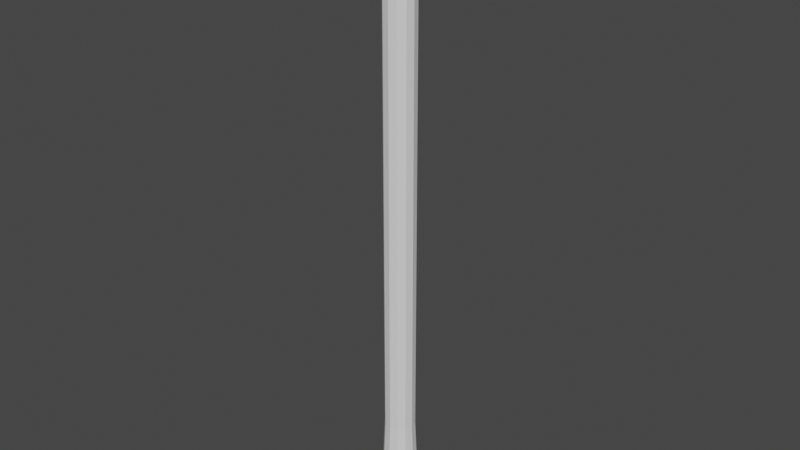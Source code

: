 # Source: elevator.blend  (saved by Blender 3.4.6; exported with 4.5.12 LTS)
import bpy
from mathutils import Matrix  # noqa: F401  (used for matrix-valued properties, if any)

bpy.ops.wm.read_factory_settings(use_empty=True)
scene = bpy.context.scene
scene.name = 'Scene'

# ---- collections
col_collection = bpy.data.collections.new('Collection'); scene.collection.children.link(col_collection)

# ---- world
world_world = bpy.data.worlds.new('World'); scene.world = world_world
world_world.use_nodes = True; world_world.node_tree.nodes.clear()
_N = world_world.node_tree.nodes; _L = world_world.node_tree.links
n0 = _N.new('ShaderNodeOutputWorld'); n0.name = 'World Output'; n0.location = (300, 300)
n1 = _N.new('ShaderNodeBackground'); n1.name = 'Background'; n1.location = (10, 300)
n1.inputs[0].default_value = (0.05088, 0.05088, 0.05088, 1.0)
_L.new(n1.outputs[0], n0.inputs[0])
n0.is_active_output = True
world_world.color = (0.05088, 0.05088, 0.05088)
world_world.use_sun_shadow = False
world_world.sun_shadow_jitter_overblur = 0.0

# ---- meshes
me_cylinder = bpy.data.meshes.new('Cylinder')
me_cylinder.from_pydata([(-4.911, 0.004862, 0.003292), (-2.818, 0.0009033, 20.12), (-2.818, 0.0009033, 16.39), (-3.154, 0.001011, 8.235), (-3.312, -0.0002989, 7.066), (-3.444, 0.0005423, 6.147), (-3.688, 0.003068, 4.992), (-3.956, 0.007574, 4.034), (-4.203, 0.01443, 3.085), (-4.381, 0.02346, 2.36), (-4.644, 0.02908, 1.497), (-4.859, 0.02173, 0.8722), (-4.255, -2.451, 0.003292), (-2.441, -1.408, 20.12), (-2.441, -1.408, 16.39), (-2.732, -1.576, 8.235), (-2.868, -1.656, 7.066), (-2.983, -1.722, 6.147), (-3.196, -1.841, 4.992), (-3.43, -1.971, 4.034), (-3.647, -2.089, 3.085), (-3.806, -2.17, 2.36), (-4.036, -2.297, 1.497), (-4.219, -2.411, 0.8722), (-2.46, -4.25, 0.003292), (-1.41, -2.44, 20.12), (-1.41, -2.44, 16.39), (-1.578, -2.731, 8.235), (-1.655, -2.868, 7.066), (-1.723, -2.982, 6.147), (-1.847, -3.193, 4.992), (-1.984, -3.422, 4.034), (-2.114, -3.632, 3.085), (-2.211, -3.782, 2.36), (-2.347, -4.007, 1.497), (-2.448, -4.197, 0.8722), (-0.004863, -4.911, 0.003292), (-0.0009035, -2.818, 20.12), (-0.0009035, -2.818, 16.39), (-0.001011, -3.154, 8.235), (0.0002985, -3.312, 7.066), (-0.0005427, -3.444, 6.147), (-0.003068, -3.688, 4.992), (-0.007574, -3.956, 4.034), (-0.01443, -4.203, 3.085), (-0.02346, -4.381, 2.36), (-0.02908, -4.644, 1.497), (-0.02173, -4.859, 0.8722), (2.451, -4.255, 0.003292), (1.408, -2.441, 20.12), (1.408, -2.441, 16.39), (1.576, -2.732, 8.235), (1.656, -2.868, 7.066), (1.722, -2.983, 6.147), (1.841, -3.196, 4.992), (1.971, -3.43, 4.034), (2.089, -3.647, 3.085), (2.17, -3.806, 2.36), (2.297, -4.036, 1.497), (2.411, -4.219, 0.8722), (4.25, -2.46, 0.003292), (2.44, -1.41, 20.12), (2.44, -1.41, 16.39), (2.731, -1.578, 8.235), (2.868, -1.655, 7.066), (2.982, -1.723, 6.147), (3.193, -1.847, 4.992), (3.422, -1.984, 4.034), (3.632, -2.114, 3.085), (3.782, -2.211, 2.36), (4.007, -2.347, 1.497), (4.197, -2.448, 0.8722), (4.911, -0.004863, 0.003292), (2.818, -0.0009038, 20.12), (2.818, -0.0009038, 16.39), (3.154, -0.001011, 8.235), (3.312, 0.0002984, 7.066), (3.444, -0.0005432, 6.147), (3.688, -0.003068, 4.992), (3.956, -0.007575, 4.034), (4.203, -0.01443, 3.085), (4.381, -0.02346, 2.36), (4.644, -0.02908, 1.497), (4.859, -0.02173, 0.8722), (3.903e-07, 1.668e-07, 20.05), (4.255, 2.451, 0.003292), (2.441, 1.408, 20.12), (2.441, 1.408, 16.39), (2.732, 1.576, 8.235), (2.868, 1.656, 7.066), (2.983, 1.722, 6.147), (3.196, 1.841, 4.992), (3.43, 1.971, 4.034), (3.647, 2.089, 3.085), (3.806, 2.17, 2.36), (4.036, 2.297, 1.497), (4.219, 2.411, 0.8722), (2.46, 4.25, 0.003292), (1.41, 2.44, 20.12), (1.41, 2.44, 16.39), (1.578, 2.731, 8.235), (1.655, 2.868, 7.066), (1.723, 2.982, 6.147), (1.847, 3.193, 4.992), (1.984, 3.422, 4.034), (2.114, 3.632, 3.085), (2.211, 3.782, 2.36), (2.347, 4.007, 1.497), (2.448, 4.197, 0.8722), (0.004863, 4.911, 0.003292), (0.0009041, 2.818, 20.12), (0.0009041, 2.818, 16.39), (0.001011, 3.154, 8.235), (-0.0002983, 3.312, 7.066), (0.0005434, 3.444, 6.147), (0.003068, 3.688, 4.992), (0.007575, 3.956, 4.034), (0.01443, 4.203, 3.085), (0.02346, 4.381, 2.36), (0.02908, 4.644, 1.497), (0.02173, 4.859, 0.8722), (-2.451, 4.255, 0.003292), (-1.408, 2.441, 20.12), (-1.408, 2.441, 16.39), (-1.576, 2.732, 8.235), (-1.656, 2.868, 7.066), (-1.722, 2.983, 6.147), (-1.841, 3.196, 4.992), (-1.971, 3.43, 4.034), (-2.089, 3.647, 3.085), (-2.17, 3.806, 2.36), (-2.297, 4.036, 1.497), (-2.411, 4.219, 0.8722), (-4.25, 2.46, 0.003292), (-2.44, 1.41, 20.12), (-2.44, 1.41, 16.39), (-2.731, 1.578, 8.235), (-2.868, 1.655, 7.066), (-2.982, 1.723, 6.147), (-3.193, 1.847, 4.992), (-3.422, 1.984, 4.034), (-3.632, 2.114, 3.085), (-3.782, 2.211, 2.36), (-4.007, 2.347, 1.497), (-4.197, 2.448, 0.8722), (1.895e-08, 4.409e-07, 0.003292)], [], [(8, 9, 21, 20), (9, 10, 22, 21), (10, 11, 23, 22), (11, 0, 12, 23), (1, 84, 13), (13, 14, 26, 25), (2, 3, 15, 14), (3, 4, 16, 15), (4, 5, 17, 16), (5, 6, 18, 17), (6, 7, 19, 18), (7, 8, 20, 19), (19, 20, 32, 31), (20, 21, 33, 32), (21, 22, 34, 33), (22, 23, 35, 34), (23, 12, 24, 35), (13, 84, 25), (25, 26, 38, 37), (14, 15, 27, 26), (15, 16, 28, 27), (16, 17, 29, 28), (17, 18, 30, 29), (18, 19, 31, 30), (27, 28, 40, 39), (28, 29, 41, 40), (29, 30, 42, 41), (30, 31, 43, 42), (31, 32, 44, 43), (32, 33, 45, 44), (33, 34, 46, 45), (34, 35, 47, 46), (35, 24, 36, 47), (25, 84, 37), (37, 38, 50, 49), (26, 27, 39, 38), (49, 50, 62, 61), (38, 39, 51, 50), (39, 40, 52, 51), (40, 41, 53, 52), (41, 42, 54, 53), (42, 43, 55, 54), (43, 44, 56, 55), (44, 45, 57, 56), (45, 46, 58, 57), (46, 47, 59, 58), (47, 36, 48, 59), (37, 84, 49), (58, 59, 71, 70), (59, 48, 60, 71), (49, 84, 61), (61, 62, 74, 73), (50, 51, 63, 62), (51, 52, 64, 63), (52, 53, 65, 64), (53, 54, 66, 65), (54, 55, 67, 66), (55, 56, 68, 67), (56, 57, 69, 68), (57, 58, 70, 69), (67, 68, 80, 79), (68, 69, 81, 80), (69, 70, 82, 81), (70, 71, 83, 82), (71, 60, 72, 83), (61, 84, 73), (73, 74, 87, 86), (62, 63, 75, 74), (63, 64, 76, 75), (64, 65, 77, 76), (65, 66, 78, 77), (66, 67, 79, 78), (75, 76, 89, 88), (76, 77, 90, 89), (77, 78, 91, 90), (78, 79, 92, 91), (79, 80, 93, 92), (80, 81, 94, 93), (81, 82, 95, 94), (82, 83, 96, 95), (83, 72, 85, 96), (73, 84, 86), (86, 87, 99, 98), (74, 75, 88, 87), (98, 99, 111, 110), (87, 88, 100, 99), (88, 89, 101, 100), (89, 90, 102, 101), (90, 91, 103, 102), (91, 92, 104, 103), (92, 93, 105, 104), (93, 94, 106, 105), (94, 95, 107, 106), (95, 96, 108, 107), (96, 85, 97, 108), (86, 84, 98), (107, 108, 120, 119), (108, 97, 109, 120), (98, 84, 110), (110, 111, 123, 122), (99, 100, 112, 111), (100, 101, 113, 112), (101, 102, 114, 113), (102, 103, 115, 114), (103, 104, 116, 115), (104, 105, 117, 116), (105, 106, 118, 117), (106, 107, 119, 118), (115, 116, 128, 127), (116, 117, 129, 128), (117, 118, 130, 129), (118, 119, 131, 130), (119, 120, 132, 131), (120, 109, 121, 132), (110, 84, 122), (122, 123, 135, 134), (111, 112, 124, 123), (112, 113, 125, 124), (113, 114, 126, 125), (114, 115, 127, 126), (124, 125, 137, 136), (125, 126, 138, 137), (126, 127, 139, 138), (127, 128, 140, 139), (128, 129, 141, 140), (129, 130, 142, 141), (130, 131, 143, 142), (131, 132, 144, 143), (132, 121, 133, 144), (122, 84, 134), (134, 135, 2, 1), (123, 124, 136, 135), (135, 136, 3, 2), (136, 137, 4, 3), (137, 138, 5, 4), (138, 139, 6, 5), (139, 140, 7, 6), (140, 141, 8, 7), (141, 142, 9, 8), (142, 143, 10, 9), (143, 144, 11, 10), (144, 133, 0, 11), (134, 84, 1), (1, 2, 14, 13), (109, 145, 121), (133, 121, 145), (0, 133, 145), (12, 0, 145), (24, 12, 145), (36, 24, 145), (48, 36, 145), (60, 48, 145), (72, 60, 145), (85, 72, 145), (97, 85, 145), (109, 97, 145)])
_uv = me_cylinder.uv_layers.new(name='UVMap')
_uv.uv.foreach_set('vector', [0.0, 0.0, 0.0, 0.0, 0.0, 0.0, 0.0, 0.0, 0.0, 0.0, 0.0, 0.0, 0.0, 0.0, 0.0, 0.0, 0.0, 0.0, 0.0, 0.0, 0.0, 0.0, 0.0, 0.0, 0.0, 0.0, 0.0, 0.0, 0.0, 0.0, 0.0, 0.0, 0.0, 0.0, 0.0, 0.0, 0.0, 0.0, 0.0, 0.0, 0.0, 0.0, 0.0, 0.0, 0.0, 0.0, 0.0, 0.0, 0.0, 0.0, 0.0, 0.0, 0.0, 0.0, 0.0, 0.0, 0.0, 0.0, 0.0, 0.0, 0.0, 0.0, 0.0, 0.0, 0.0, 0.0, 0.0, 0.0, 0.0, 0.0, 0.0, 0.0, 0.0, 0.0, 0.0, 0.0, 0.0, 0.0, 0.0, 0.0, 0.0, 0.0, 0.0, 0.0, 0.0, 0.0, 0.0, 0.0, 0.0, 0.0, 0.0, 0.0, 0.0, 0.0, 0.0, 0.0, 0.0, 0.0, 0.0, 0.0, 0.0, 0.0, 0.0, 0.0, 0.0, 0.0, 0.0, 0.0, 0.0, 0.0, 0.0, 0.0, 0.0, 0.0, 0.0, 0.0, 0.0, 0.0, 0.0, 0.0, 0.0, 0.0, 0.0, 0.0, 0.0, 0.0, 0.0, 0.0, 0.0, 0.0, 0.0, 0.0, 0.0, 0.0, 0.0, 0.0, 0.0, 0.0, 0.0, 0.0, 0.0, 0.0, 0.0, 0.0, 0.0, 0.0, 0.0, 0.0, 0.0, 0.0, 0.0, 0.0, 0.0, 0.0, 0.0, 0.0, 0.0, 0.0, 0.0, 0.0, 0.0, 0.0, 0.0, 0.0, 0.0, 0.0, 0.0, 0.0, 0.0, 0.0, 0.0, 0.0, 0.0, 0.0, 0.0, 0.0, 0.0, 0.0, 0.0, 0.0, 0.0, 0.0, 0.0, 0.0, 0.0, 0.0, 0.0, 0.0, 0.0, 0.0, 0.0, 0.0, 0.0, 0.0, 0.0, 0.0, 0.0, 0.0, 0.0, 0.0, 0.0, 0.0, 0.0, 0.0, 0.0, 0.0, 0.0, 0.0, 0.0, 0.0, 0.0, 0.0, 0.0, 0.0, 0.0, 0.0, 0.0, 0.0, 0.0, 0.0, 0.0, 0.0, 0.0, 0.0, 0.0, 0.0, 0.0, 0.0, 0.0, 0.0, 0.0, 0.0, 0.0, 0.0, 0.0, 0.0, 0.0, 0.0, 0.0, 0.0, 0.0, 0.0, 0.0, 0.0, 0.0, 0.0, 0.0, 0.0, 0.0, 0.0, 0.0, 0.0, 0.0, 0.0, 0.0, 0.0, 0.0, 0.0, 0.0, 0.0, 0.0, 0.0, 0.0, 0.0, 0.0, 0.0, 0.0, 0.0, 0.0, 0.0, 0.0, 0.0, 0.0, 0.0, 0.0, 0.0, 0.0, 0.0, 0.0, 0.0, 0.0, 0.0, 0.0, 0.0, 0.0, 0.0, 0.0, 0.0, 0.0, 0.0, 0.0, 0.0, 0.0, 0.0, 0.0, 0.0, 0.0, 0.0, 0.0, 0.0, 0.0, 0.0, 0.0, 0.0, 0.0, 0.0, 0.0, 0.0, 0.0, 0.0, 0.0, 0.0, 0.0, 0.0, 0.0, 0.0, 0.0, 0.0, 0.0, 0.0, 0.0, 0.0, 0.0, 0.0, 0.0, 0.0, 0.0, 0.0, 0.0, 0.0, 0.0, 0.0, 0.0, 0.0, 0.0, 0.0, 0.0, 0.0, 0.0, 0.0, 0.0, 0.0, 0.0, 0.0, 0.0, 0.0, 0.0, 0.0, 0.0, 0.0, 0.0, 0.0, 0.0, 0.0, 0.0, 0.0, 0.0, 0.0, 0.0, 0.0, 0.0, 0.0, 0.0, 0.0, 0.0, 0.0, 0.0, 0.0, 0.0, 0.0, 0.0, 0.0, 0.0, 0.0, 0.0, 0.0, 0.0, 0.0, 0.0, 0.0, 0.0, 0.0, 0.0, 0.0, 0.0, 0.0, 0.0, 0.0, 0.0, 0.0, 0.0, 0.0, 0.0, 0.0, 0.0, 0.0, 0.0, 0.0, 0.0, 0.0, 0.0, 0.0, 0.0, 0.0, 0.0, 0.0, 0.0, 0.0, 0.0, 0.0, 0.0, 0.0, 0.0, 0.0, 0.0, 0.0, 0.0, 0.0, 0.0, 0.0, 0.0, 0.0, 0.0, 0.0, 0.0, 0.0, 0.0, 0.0, 0.0, 0.0, 0.0, 0.0, 0.0, 0.0, 0.0, 0.0, 0.0, 0.0, 0.0, 0.0, 0.0, 0.0, 0.0, 0.0, 0.0, 0.0, 0.0, 0.0, 0.0, 0.0, 0.0, 0.0, 0.0, 0.0, 0.0, 0.0, 0.0, 0.0, 0.0, 0.0, 0.0, 0.0, 0.0, 0.0, 0.0, 0.0, 0.0, 0.0, 0.0, 0.0, 0.0, 0.0, 0.0, 0.0, 0.0, 0.0, 0.0, 0.0, 0.0, 0.0, 0.0, 0.0, 0.0, 0.0, 0.0, 0.0, 0.0, 0.0, 0.0, 0.0, 0.0, 0.0, 0.0, 0.0, 0.0, 0.0, 0.0, 0.0, 0.0, 0.0, 0.0, 0.0, 0.0, 0.0, 0.0, 0.0, 0.0, 0.0, 0.0, 0.0, 0.0, 0.0, 0.0, 0.0, 0.0, 0.0, 0.0, 0.0, 0.0, 0.0, 0.0, 0.0, 0.0, 0.0, 0.0, 0.0, 0.0, 0.0, 0.0, 0.0, 0.0, 0.0, 0.0, 0.0, 0.0, 0.0, 0.0, 0.0, 0.0, 0.0, 0.0, 0.0, 0.0, 0.0, 0.0, 0.0, 0.0, 0.0, 0.0, 0.0, 0.0, 0.0, 0.0, 0.0, 0.0, 0.0, 0.0, 0.0, 0.0, 0.0, 0.0, 0.0, 0.0, 0.0, 0.0, 0.0, 0.0, 0.0, 0.0, 0.0, 0.0, 0.0, 0.0, 0.0, 0.0, 0.0, 0.0, 0.0, 0.0, 0.0, 0.0, 0.0, 0.0, 0.0, 0.0, 0.0, 0.0, 0.0, 0.0, 0.0, 0.0, 0.0, 0.0, 0.0, 0.0, 0.0, 0.0, 0.0, 0.0, 0.0, 0.0, 0.0, 0.0, 0.0, 0.0, 0.0, 0.0, 0.0, 0.0, 0.0, 0.0, 0.0, 0.0, 0.0, 0.0, 0.0, 0.0, 0.0, 0.0, 0.0, 0.0, 0.0, 0.0, 0.0, 0.0, 0.0, 0.0, 0.0, 0.0, 0.0, 0.0, 0.0, 0.0, 0.0, 0.0, 0.0, 0.0, 0.0, 0.0, 0.0, 0.0, 0.0, 0.0, 0.0, 0.0, 0.0, 0.0, 0.0, 0.0, 0.0, 0.0, 0.0, 0.0, 0.0, 0.0, 0.0, 0.0, 0.0, 0.0, 0.0, 0.0, 0.0, 0.0, 0.0, 0.0, 0.0, 0.0, 0.0, 0.0, 0.0, 0.0, 0.0, 0.0, 0.0, 0.0, 0.0, 0.0, 0.0, 0.0, 0.0, 0.0, 0.0, 0.0, 0.0, 0.0, 0.0, 0.0, 0.0, 0.0, 0.0, 0.0, 0.0, 0.0, 0.0, 0.0, 0.0, 0.0, 0.0, 0.0, 0.0, 0.0, 0.0, 0.0, 0.0, 0.0, 0.0, 0.0, 0.0, 0.0, 0.0, 0.0, 0.0, 0.0, 0.0, 0.0, 0.0, 0.0, 0.0, 0.0, 0.0, 0.0, 0.0, 0.0, 0.0, 0.0, 0.0, 0.0, 0.0, 0.0, 0.0, 0.0, 0.0, 0.0, 0.0, 0.0, 0.0, 0.0, 0.0, 0.0, 0.0, 0.0, 0.0, 0.0, 0.0, 0.0, 0.0, 0.0, 0.0, 0.0, 0.0, 0.0, 0.0, 0.0, 0.0, 0.0, 0.0, 0.0, 0.0, 0.0, 0.0, 0.0, 0.0, 0.0, 0.0, 0.0, 0.0, 0.0, 0.0, 0.0, 0.0, 0.0, 0.0, 0.0, 0.0, 0.0, 0.0, 0.0, 0.0, 0.0, 0.0, 0.0, 0.0, 0.0, 0.0, 0.0, 0.0, 0.0, 0.0, 0.0, 0.0, 0.0, 0.0, 0.0, 0.0, 0.0, 0.0, 0.0, 0.0, 0.0, 0.0, 0.0, 0.0, 0.0, 0.0, 0.0, 0.0, 0.0, 0.0, 0.0, 0.0, 0.0, 0.0, 0.0, 0.0, 0.0, 0.0, 0.0, 0.0, 0.0, 0.0, 0.0, 0.0, 0.0, 0.0, 0.0, 0.0, 0.0, 0.0, 0.0, 0.0, 0.0, 0.0, 0.0, 0.0, 0.0, 0.0, 0.0, 0.0, 0.0, 0.0, 0.0, 0.0, 0.0, 0.0, 0.0, 0.0, 0.0, 0.0, 0.0, 0.0, 0.0, 0.0, 0.0, 0.0, 0.0, 0.0, 0.0, 0.0, 0.0, 0.0, 0.0, 0.0, 0.0, 0.0, 0.0, 0.0, 0.0, 0.0, 0.0, 0.0, 0.0, 0.0, 0.0, 0.0, 0.0, 0.0, 0.0, 0.0, 0.0, 0.0, 0.0, 0.0, 0.0, 0.0, 0.0, 0.0, 0.0, 0.0, 0.0, 0.0, 0.0, 0.0, 0.0, 0.0, 0.0, 0.0, 0.0, 0.0, 0.0, 0.0, 0.0, 0.0, 0.0, 0.0, 0.0, 0.0, 0.0, 0.0, 0.0, 0.0, 0.0, 0.0, 0.0, 0.0, 0.0, 0.0, 0.0, 0.0, 0.0, 0.0, 0.0, 0.0, 0.0, 0.0, 0.0, 0.0, 0.0, 0.0, 0.0, 0.0, 0.0, 0.0, 0.0, 0.0, 0.0, 0.0, 0.0, 0.0, 0.0, 0.0, 0.0, 0.0, 0.0, 0.0, 0.0, 0.0, 0.0, 0.0, 0.0, 0.0, 0.0, 0.0, 0.0, 0.0, 0.0, 0.0, 0.0, 0.0, 0.0, 0.0, 0.0, 0.0, 0.0, 0.0, 0.0, 0.0, 0.0, 0.0, 0.0, 0.0, 0.0, 0.0, 0.0, 0.0, 0.0, 0.0, 0.0, 0.0, 0.0, 0.0, 0.0, 0.0, 0.0, 0.0, 0.0, 0.0, 0.0, 0.0, 0.0, 0.0, 0.0, 0.0, 0.0, 0.0, 0.0, 0.0, 0.0, 0.0, 0.0, 0.0, 0.0, 0.0, 0.0, 0.0, 0.0, 0.0, 0.0, 0.0, 0.0, 0.0, 0.0, 0.0, 0.0, 0.0, 0.0, 0.0, 0.0, 0.0, 0.0, 0.0, 0.0, 0.0, 0.0, 0.0, 0.0, 0.0, 0.0, 0.0, 0.0, 0.0, 0.0, 0.0, 0.0, 0.0, 0.0, 0.0, 0.0, 0.0, 0.0, 0.0, 0.0, 0.0, 0.0, 0.0, 0.0, 0.0, 0.0, 0.0, 0.0, 0.0, 0.0, 0.0, 0.0, 0.0, 0.0, 0.0, 0.0, 0.0, 0.0, 0.0, 0.0, 0.0, 0.0, 0.0, 0.0, 0.0, 0.0, 0.0, 0.0, 0.0, 0.0, 0.0, 0.0, 0.0, 0.0, 0.0, 0.0, 0.0, 0.0, 0.0, 0.0, 0.0, 0.0, 0.0, 0.0, 0.0, 0.0, 0.0, 0.0, 0.0, 0.0, 0.0, 0.0, 0.0, 0.0, 0.0, 0.0, 0.0, 0.0, 0.0, 0.0, 0.0, 0.0, 0.0, 0.0, 0.0, 0.0, 0.0, 0.0, 0.0, 0.0, 0.0, 0.0, 0.0, 0.0, 0.0, 0.0, 0.0, 0.0, 0.0, 0.0, 0.0, 0.0, 0.0, 0.0, 0.0, 0.0, 0.0, 0.0, 0.0, 0.0, 0.0, 0.0, 0.0, 0.0, 0.0, 0.0, 0.0, 0.0, 0.0, 0.0, 0.0, 0.0, 0.0, 0.0, 0.0, 0.0, 0.0, 0.0, 0.0, 0.0, 0.0, 0.0, 0.0, 0.0, 0.0, 0.0, 0.0, 0.0, 0.0, 0.0, 0.0, 0.0, 0.0, 0.0, 0.0, 0.0, 0.0, 0.0, 0.0, 0.0, 0.0, 0.0, 0.0, 0.0, 0.0, 0.0, 0.0, 0.0, 0.0, 0.0, 0.0, 0.0, 0.0, 0.0, 0.0, 0.0, 0.0, 0.0, 0.0, 0.0, 0.0, 0.0, 0.0, 0.0, 0.0, 0.0, 0.0, 0.0, 0.0])
me_cylinder.update()
me_cylinder_001 = bpy.data.meshes.new('Cylinder.001')
me_cylinder_001.from_pydata([(-3.048, 0.0009769, 100.6), (-3.048, 0.0009769, 94.3), (-3.048, 0.0009769, 88.02), (-3.048, 0.0009769, 81.73), (-3.048, 0.0009769, 75.44), (-3.048, 0.0009769, 69.16), (-3.048, 0.0009769, 62.87), (-3.048, 0.0009769, 56.58), (-3.048, 0.0009769, 50.3), (-3.048, 0.0009769, 44.01), (-3.048, 0.0009769, 37.72), (-3.048, 0.0009769, 31.43), (-3.048, 0.0009769, 25.15), (-3.048, 0.0009769, 18.86), (-3.048, 0.0009769, 12.57), (-3.048, 0.0009769, 6.286), (-3.048, 0.0009769, -0.0007153), (-2.64, -1.523, 100.6), (-2.64, -1.523, 94.3), (-2.64, -1.523, 88.02), (-2.64, -1.523, 81.73), (-2.64, -1.523, 75.44), (-2.64, -1.523, 69.16), (-2.64, -1.523, 62.87), (-2.64, -1.523, 56.58), (-2.64, -1.523, 50.3), (-2.64, -1.523, 44.01), (-2.64, -1.523, 37.72), (-2.64, -1.523, 31.43), (-2.64, -1.523, 25.15), (-2.64, -1.523, 18.86), (-2.64, -1.523, 12.57), (-2.64, -1.523, 6.286), (-2.64, -1.523, -0.0007153), (-1.525, -2.639, 100.6), (-1.525, -2.639, 94.3), (-1.525, -2.639, 88.02), (-1.525, -2.639, 81.73), (-1.525, -2.639, 75.44), (-1.525, -2.639, 69.16), (-1.525, -2.639, 62.87), (-1.525, -2.639, 56.58), (-1.525, -2.639, 50.3), (-1.525, -2.639, 44.01), (-1.525, -2.639, 37.72), (-1.525, -2.639, 31.43), (-1.525, -2.639, 25.15), (-1.525, -2.639, 18.86), (-1.525, -2.639, 12.57), (-1.525, -2.639, 6.286), (-1.525, -2.639, -0.0007153), (-0.0009768, -3.048, 100.6), (-0.0009768, -3.048, 94.3), (-0.0009768, -3.048, 88.02), (-0.0009768, -3.048, 81.73), (-0.0009768, -3.048, 75.44), (-0.0009768, -3.048, 69.16), (-0.0009768, -3.048, 62.87), (-0.0009768, -3.048, 56.58), (-0.0009768, -3.048, 50.3), (-0.0009768, -3.048, 44.01), (-0.0009768, -3.048, 37.72), (-0.0009768, -3.048, 31.43), (-0.0009768, -3.048, 25.15), (-0.0009768, -3.048, 18.86), (-0.0009768, -3.048, 12.57), (-0.0009768, -3.048, 6.286), (-0.0009768, -3.048, -0.0007153), (1.523, -2.64, 100.6), (1.523, -2.64, 94.3), (1.523, -2.64, 88.02), (1.523, -2.64, 81.73), (1.523, -2.64, 75.44), (1.523, -2.64, 69.16), (1.523, -2.64, 62.87), (1.523, -2.64, 56.58), (1.523, -2.64, 50.3), (1.523, -2.64, 44.01), (1.523, -2.64, 37.72), (1.523, -2.64, 31.43), (1.523, -2.64, 25.15), (1.523, -2.64, 18.86), (1.523, -2.64, 12.57), (1.523, -2.64, 6.286), (1.523, -2.64, -0.0007153), (2.639, -1.525, 100.6), (2.639, -1.525, 94.3), (2.639, -1.525, 88.02), (2.639, -1.525, 81.73), (2.639, -1.525, 75.44), (2.639, -1.525, 69.16), (2.639, -1.525, 62.87), (2.639, -1.525, 56.58), (2.639, -1.525, 50.3), (2.639, -1.525, 44.01), (2.639, -1.525, 37.72), (2.639, -1.525, 31.43), (2.639, -1.525, 25.15), (2.639, -1.525, 18.86), (2.639, -1.525, 12.57), (2.639, -1.525, 6.286), (2.639, -1.525, -0.0007153), (3.048, -0.0009774, 100.6), (3.048, -0.0009774, 94.3), (3.048, -0.0009774, 88.02), (3.048, -0.0009774, 81.73), (3.048, -0.0009774, 75.44), (3.048, -0.0009774, 69.16), (3.048, -0.0009774, 62.87), (3.048, -0.0009774, 56.58), (3.048, -0.0009774, 50.3), (3.048, -0.0009774, 44.01), (3.048, -0.0009774, 37.72), (3.048, -0.0009774, 31.43), (3.048, -0.0009774, 25.15), (3.048, -0.0009774, 18.86), (3.048, -0.0009774, 12.57), (3.048, -0.0009774, 6.286), (3.048, -0.0009774, -0.0007153), (8.26e-07, 1.804e-07, 100.5), (2.64, 1.523, 100.6), (2.64, 1.523, 94.3), (2.64, 1.523, 88.02), (2.64, 1.523, 81.73), (2.64, 1.523, 75.44), (2.64, 1.523, 69.16), (2.64, 1.523, 62.87), (2.64, 1.523, 56.58), (2.64, 1.523, 50.3), (2.64, 1.523, 44.01), (2.64, 1.523, 37.72), (2.64, 1.523, 31.43), (2.64, 1.523, 25.15), (2.64, 1.523, 18.86), (2.64, 1.523, 12.57), (2.64, 1.523, 6.286), (2.64, 1.523, -0.0007153), (1.525, 2.639, 100.6), (1.525, 2.639, 94.3), (1.525, 2.639, 88.02), (1.525, 2.639, 81.73), (1.525, 2.639, 75.44), (1.525, 2.639, 69.16), (1.525, 2.639, 62.87), (1.525, 2.639, 56.58), (1.525, 2.639, 50.3), (1.525, 2.639, 44.01), (1.525, 2.639, 37.72), (1.525, 2.639, 31.43), (1.525, 2.639, 25.15), (1.525, 2.639, 18.86), (1.525, 2.639, 12.57), (1.525, 2.639, 6.286), (1.525, 2.639, -0.0007153), (0.0009782, 3.048, 100.6), (0.0009782, 3.048, 94.3), (0.0009782, 3.048, 88.02), (0.0009782, 3.048, 81.73), (0.0009782, 3.048, 75.44), (0.0009782, 3.048, 69.16), (0.0009782, 3.048, 62.87), (0.0009782, 3.048, 56.58), (0.0009782, 3.048, 50.3), (0.0009782, 3.048, 44.01), (0.0009782, 3.048, 37.72), (0.0009782, 3.048, 31.43), (0.0009782, 3.048, 25.15), (0.0009782, 3.048, 18.86), (0.0009782, 3.048, 12.57), (0.0009782, 3.048, 6.286), (0.0009782, 3.048, -0.0007153), (-1.523, 2.64, 100.6), (-1.523, 2.64, 94.3), (-1.523, 2.64, 88.02), (-1.523, 2.64, 81.73), (-1.523, 2.64, 75.44), (-1.523, 2.64, 69.16), (-1.523, 2.64, 62.87), (-1.523, 2.64, 56.58), (-1.523, 2.64, 50.3), (-1.523, 2.64, 44.01), (-1.523, 2.64, 37.72), (-1.523, 2.64, 31.43), (-1.523, 2.64, 25.15), (-1.523, 2.64, 18.86), (-1.523, 2.64, 12.57), (-1.523, 2.64, 6.286), (-1.523, 2.64, -0.0007153), (-2.639, 1.525, 100.6), (-2.639, 1.525, 94.3), (-2.639, 1.525, 88.02), (-2.639, 1.525, 81.73), (-2.639, 1.525, 75.44), (-2.639, 1.525, 69.16), (-2.639, 1.525, 62.87), (-2.639, 1.525, 56.58), (-2.639, 1.525, 50.3), (-2.639, 1.525, 44.01), (-2.639, 1.525, 37.72), (-2.639, 1.525, 31.43), (-2.639, 1.525, 25.15), (-2.639, 1.525, 18.86), (-2.639, 1.525, 12.57), (-2.639, 1.525, 6.286), (-2.639, 1.525, -0.0007153), (6.423e-07, -2.682e-07, -0.0007153)], [], [(10, 11, 28, 27), (11, 12, 29, 28), (12, 13, 30, 29), (0, 119, 17), (13, 14, 31, 30), (0, 1, 18, 17), (14, 15, 32, 31), (1, 2, 19, 18), (15, 16, 33, 32), (2, 3, 20, 19), (3, 4, 21, 20), (4, 5, 22, 21), (5, 6, 23, 22), (6, 7, 24, 23), (7, 8, 25, 24), (8, 9, 26, 25), (9, 10, 27, 26), (25, 26, 43, 42), (26, 27, 44, 43), (27, 28, 45, 44), (28, 29, 46, 45), (29, 30, 47, 46), (17, 119, 34), (30, 31, 48, 47), (17, 18, 35, 34), (31, 32, 49, 48), (18, 19, 36, 35), (32, 33, 50, 49), (19, 20, 37, 36), (20, 21, 38, 37), (21, 22, 39, 38), (22, 23, 40, 39), (23, 24, 41, 40), (24, 25, 42, 41), (39, 40, 57, 56), (40, 41, 58, 57), (41, 42, 59, 58), (42, 43, 60, 59), (43, 44, 61, 60), (44, 45, 62, 61), (45, 46, 63, 62), (46, 47, 64, 63), (34, 119, 51), (47, 48, 65, 64), (34, 35, 52, 51), (48, 49, 66, 65), (35, 36, 53, 52), (49, 50, 67, 66), (36, 37, 54, 53), (37, 38, 55, 54), (38, 39, 56, 55), (66, 67, 84, 83), (53, 54, 71, 70), (54, 55, 72, 71), (55, 56, 73, 72), (56, 57, 74, 73), (57, 58, 75, 74), (58, 59, 76, 75), (59, 60, 77, 76), (60, 61, 78, 77), (61, 62, 79, 78), (62, 63, 80, 79), (63, 64, 81, 80), (51, 119, 68), (64, 65, 82, 81), (51, 52, 69, 68), (65, 66, 83, 82), (52, 53, 70, 69), (80, 81, 98, 97), (68, 119, 85), (81, 82, 99, 98), (68, 69, 86, 85), (82, 83, 100, 99), (69, 70, 87, 86), (83, 84, 101, 100), (70, 71, 88, 87), (71, 72, 89, 88), (72, 73, 90, 89), (73, 74, 91, 90), (74, 75, 92, 91), (75, 76, 93, 92), (76, 77, 94, 93), (77, 78, 95, 94), (78, 79, 96, 95), (79, 80, 97, 96), (93, 94, 111, 110), (94, 95, 112, 111), (95, 96, 113, 112), (96, 97, 114, 113), (97, 98, 115, 114), (85, 119, 102), (98, 99, 116, 115), (85, 86, 103, 102), (99, 100, 117, 116), (86, 87, 104, 103), (100, 101, 118, 117), (87, 88, 105, 104), (88, 89, 106, 105), (89, 90, 107, 106), (90, 91, 108, 107), (91, 92, 109, 108), (92, 93, 110, 109), (107, 108, 126, 125), (108, 109, 127, 126), (109, 110, 128, 127), (110, 111, 129, 128), (111, 112, 130, 129), (112, 113, 131, 130), (113, 114, 132, 131), (114, 115, 133, 132), (102, 119, 120), (115, 116, 134, 133), (102, 103, 121, 120), (116, 117, 135, 134), (103, 104, 122, 121), (117, 118, 136, 135), (104, 105, 123, 122), (105, 106, 124, 123), (106, 107, 125, 124), (121, 122, 139, 138), (135, 136, 153, 152), (122, 123, 140, 139), (123, 124, 141, 140), (124, 125, 142, 141), (125, 126, 143, 142), (126, 127, 144, 143), (127, 128, 145, 144), (128, 129, 146, 145), (129, 130, 147, 146), (130, 131, 148, 147), (131, 132, 149, 148), (132, 133, 150, 149), (120, 119, 137), (133, 134, 151, 150), (120, 121, 138, 137), (134, 135, 152, 151), (148, 149, 166, 165), (149, 150, 167, 166), (137, 119, 154), (150, 151, 168, 167), (137, 138, 155, 154), (151, 152, 169, 168), (138, 139, 156, 155), (152, 153, 170, 169), (139, 140, 157, 156), (140, 141, 158, 157), (141, 142, 159, 158), (142, 143, 160, 159), (143, 144, 161, 160), (144, 145, 162, 161), (145, 146, 163, 162), (146, 147, 164, 163), (147, 148, 165, 164), (162, 163, 180, 179), (163, 164, 181, 180), (164, 165, 182, 181), (165, 166, 183, 182), (166, 167, 184, 183), (154, 119, 171), (167, 168, 185, 184), (154, 155, 172, 171), (168, 169, 186, 185), (155, 156, 173, 172), (169, 170, 187, 186), (156, 157, 174, 173), (157, 158, 175, 174), (158, 159, 176, 175), (159, 160, 177, 176), (160, 161, 178, 177), (161, 162, 179, 178), (176, 177, 194, 193), (177, 178, 195, 194), (178, 179, 196, 195), (179, 180, 197, 196), (180, 181, 198, 197), (181, 182, 199, 198), (182, 183, 200, 199), (183, 184, 201, 200), (171, 119, 188), (184, 185, 202, 201), (171, 172, 189, 188), (185, 186, 203, 202), (172, 173, 190, 189), (186, 187, 204, 203), (173, 174, 191, 190), (174, 175, 192, 191), (175, 176, 193, 192), (189, 190, 2, 1), (203, 204, 16, 15), (190, 191, 3, 2), (191, 192, 4, 3), (192, 193, 5, 4), (193, 194, 6, 5), (194, 195, 7, 6), (195, 196, 8, 7), (196, 197, 9, 8), (197, 198, 10, 9), (198, 199, 11, 10), (199, 200, 12, 11), (200, 201, 13, 12), (188, 119, 0), (201, 202, 14, 13), (188, 189, 1, 0), (202, 203, 15, 14), (33, 16, 205), (50, 33, 205), (67, 50, 205), (84, 67, 205), (101, 84, 205), (118, 101, 205), (118, 205, 136), (153, 136, 205), (170, 153, 205), (187, 170, 205), (204, 187, 205), (16, 204, 205)])
_uv = me_cylinder_001.uv_layers.new(name='UVMap')
_uv.uv.foreach_set('vector', [0.0, 0.0, 0.0, 0.0, 0.0, 0.0, 0.0, 0.0, 0.0, 0.0, 0.0, 0.0, 0.0, 0.0, 0.0, 0.0, 0.0, 0.0, 0.0, 0.0, 0.0, 0.0, 0.0, 0.0, 0.0, 0.0, 0.0, 0.0, 0.0, 0.0, 0.0, 0.0, 0.0, 0.0, 0.0, 0.0, 0.0, 0.0, 0.0, 0.0, 0.0, 0.0, 0.0, 0.0, 0.0, 0.0, 0.0, 0.0, 0.0, 0.0, 0.0, 0.0, 0.0, 0.0, 0.0, 0.0, 0.0, 0.0, 0.0, 0.0, 0.0, 0.0, 0.0, 0.0, 0.0, 0.0, 0.0, 0.0, 0.0, 0.0, 0.0, 0.0, 0.0, 0.0, 0.0, 0.0, 0.0, 0.0, 0.0, 0.0, 0.0, 0.0, 0.0, 0.0, 0.0, 0.0, 0.0, 0.0, 0.0, 0.0, 0.0, 0.0, 0.0, 0.0, 0.0, 0.0, 0.0, 0.0, 0.0, 0.0, 0.0, 0.0, 0.0, 0.0, 0.0, 0.0, 0.0, 0.0, 0.0, 0.0, 0.0, 0.0, 0.0, 0.0, 0.0, 0.0, 0.0, 0.0, 0.0, 0.0, 0.0, 0.0, 0.0, 0.0, 0.0, 0.0, 0.0, 0.0, 0.0, 0.0, 0.0, 0.0, 0.0, 0.0, 0.0, 0.0, 0.0, 0.0, 0.0, 0.0, 0.0, 0.0, 0.0, 0.0, 0.0, 0.0, 0.0, 0.0, 0.0, 0.0, 0.0, 0.0, 0.0, 0.0, 0.0, 0.0, 0.0, 0.0, 0.0, 0.0, 0.0, 0.0, 0.0, 0.0, 0.0, 0.0, 0.0, 0.0, 0.0, 0.0, 0.0, 0.0, 0.0, 0.0, 0.0, 0.0, 0.0, 0.0, 0.0, 0.0, 0.0, 0.0, 0.0, 0.0, 0.0, 0.0, 0.0, 0.0, 0.0, 0.0, 0.0, 0.0, 0.0, 0.0, 0.0, 0.0, 0.0, 0.0, 0.0, 0.0, 0.0, 0.0, 0.0, 0.0, 0.0, 0.0, 0.0, 0.0, 0.0, 0.0, 0.0, 0.0, 0.0, 0.0, 0.0, 0.0, 0.0, 0.0, 0.0, 0.0, 0.0, 0.0, 0.0, 0.0, 0.0, 0.0, 0.0, 0.0, 0.0, 0.0, 0.0, 0.0, 0.0, 0.0, 0.0, 0.0, 0.0, 0.0, 0.0, 0.0, 0.0, 0.0, 0.0, 0.0, 0.0, 0.0, 0.0, 0.0, 0.0, 0.0, 0.0, 0.0, 0.0, 0.0, 0.0, 0.0, 0.0, 0.0, 0.0, 0.0, 0.0, 0.0, 0.0, 0.0, 0.0, 0.0, 0.0, 0.0, 0.0, 0.0, 0.0, 0.0, 0.0, 0.0, 0.0, 0.0, 0.0, 0.0, 0.0, 0.0, 0.0, 0.0, 0.0, 0.0, 0.0, 0.0, 0.0, 0.0, 0.0, 0.0, 0.0, 0.0, 0.0, 0.0, 0.0, 0.0, 0.0, 0.0, 0.0, 0.0, 0.0, 0.0, 0.0, 0.0, 0.0, 0.0, 0.0, 0.0, 0.0, 0.0, 0.0, 0.0, 0.0, 0.0, 0.0, 0.0, 0.0, 0.0, 0.0, 0.0, 0.0, 0.0, 0.0, 0.0, 0.0, 0.0, 0.0, 0.0, 0.0, 0.0, 0.0, 0.0, 0.0, 0.0, 0.0, 0.0, 0.0, 0.0, 0.0, 0.0, 0.0, 0.0, 0.0, 0.0, 0.0, 0.0, 0.0, 0.0, 0.0, 0.0, 0.0, 0.0, 0.0, 0.0, 0.0, 0.0, 0.0, 0.0, 0.0, 0.0, 0.0, 0.0, 0.0, 0.0, 0.0, 0.0, 0.0, 0.0, 0.0, 0.0, 0.0, 0.0, 0.0, 0.0, 0.0, 0.0, 0.0, 0.0, 0.0, 0.0, 0.0, 0.0, 0.0, 0.0, 0.0, 0.0, 0.0, 0.0, 0.0, 0.0, 0.0, 0.0, 0.0, 0.0, 0.0, 0.0, 0.0, 0.0, 0.0, 0.0, 0.0, 0.0, 0.0, 0.0, 0.0, 0.0, 0.0, 0.0, 0.0, 0.0, 0.0, 0.0, 0.0, 0.0, 0.0, 0.0, 0.0, 0.0, 0.0, 0.0, 0.0, 0.0, 0.0, 0.0, 0.0, 0.0, 0.0, 0.0, 0.0, 0.0, 0.0, 0.0, 0.0, 0.0, 0.0, 0.0, 0.0, 0.0, 0.0, 0.0, 0.0, 0.0, 0.0, 0.0, 0.0, 0.0, 0.0, 0.0, 0.0, 0.0, 0.0, 0.0, 0.0, 0.0, 0.0, 0.0, 0.0, 0.0, 0.0, 0.0, 0.0, 0.0, 0.0, 0.0, 0.0, 0.0, 0.0, 0.0, 0.0, 0.0, 0.0, 0.0, 0.0, 0.0, 0.0, 0.0, 0.0, 0.0, 0.0, 0.0, 0.0, 0.0, 0.0, 0.0, 0.0, 0.0, 0.0, 0.0, 0.0, 0.0, 0.0, 0.0, 0.0, 0.0, 0.0, 0.0, 0.0, 0.0, 0.0, 0.0, 0.0, 0.0, 0.0, 0.0, 0.0, 0.0, 0.0, 0.0, 0.0, 0.0, 0.0, 0.0, 0.0, 0.0, 0.0, 0.0, 0.0, 0.0, 0.0, 0.0, 0.0, 0.0, 0.0, 0.0, 0.0, 0.0, 0.0, 0.0, 0.0, 0.0, 0.0, 0.0, 0.0, 0.0, 0.0, 0.0, 0.0, 0.0, 0.0, 0.0, 0.0, 0.0, 0.0, 0.0, 0.0, 0.0, 0.0, 0.0, 0.0, 0.0, 0.0, 0.0, 0.0, 0.0, 0.0, 0.0, 0.0, 0.0, 0.0, 0.0, 0.0, 0.0, 0.0, 0.0, 0.0, 0.0, 0.0, 0.0, 0.0, 0.0, 0.0, 0.0, 0.0, 0.0, 0.0, 0.0, 0.0, 0.0, 0.0, 0.0, 0.0, 0.0, 0.0, 0.0, 0.0, 0.0, 0.0, 0.0, 0.0, 0.0, 0.0, 0.0, 0.0, 0.0, 0.0, 0.0, 0.0, 0.0, 0.0, 0.0, 0.0, 0.0, 0.0, 0.0, 0.0, 0.0, 0.0, 0.0, 0.0, 0.0, 0.0, 0.0, 0.0, 0.0, 0.0, 0.0, 0.0, 0.0, 0.0, 0.0, 0.0, 0.0, 0.0, 0.0, 0.0, 0.0, 0.0, 0.0, 0.0, 0.0, 0.0, 0.0, 0.0, 0.0, 0.0, 0.0, 0.0, 0.0, 0.0, 0.0, 0.0, 0.0, 0.0, 0.0, 0.0, 0.0, 0.0, 0.0, 0.0, 0.0, 0.0, 0.0, 0.0, 0.0, 0.0, 0.0, 0.0, 0.0, 0.0, 0.0, 0.0, 0.0, 0.0, 0.0, 0.0, 0.0, 0.0, 0.0, 0.0, 0.0, 0.0, 0.0, 0.0, 0.0, 0.0, 0.0, 0.0, 0.0, 0.0, 0.0, 0.0, 0.0, 0.0, 0.0, 0.0, 0.0, 0.0, 0.0, 0.0, 0.0, 0.0, 0.0, 0.0, 0.0, 0.0, 0.0, 0.0, 0.0, 0.0, 0.0, 0.0, 0.0, 0.0, 0.0, 0.0, 0.0, 0.0, 0.0, 0.0, 0.0, 0.0, 0.0, 0.0, 0.0, 0.0, 0.0, 0.0, 0.0, 0.0, 0.0, 0.0, 0.0, 0.0, 0.0, 0.0, 0.0, 0.0, 0.0, 0.0, 0.0, 0.0, 0.0, 0.0, 0.0, 0.0, 0.0, 0.0, 0.0, 0.0, 0.0, 0.0, 0.0, 0.0, 0.0, 0.0, 0.0, 0.0, 0.0, 0.0, 0.0, 0.0, 0.0, 0.0, 0.0, 0.0, 0.0, 0.0, 0.0, 0.0, 0.0, 0.0, 0.0, 0.0, 0.0, 0.0, 0.0, 0.0, 0.0, 0.0, 0.0, 0.0, 0.0, 0.0, 0.0, 0.0, 0.0, 0.0, 0.0, 0.0, 0.0, 0.0, 0.0, 0.0, 0.0, 0.0, 0.0, 0.0, 0.0, 0.0, 0.0, 0.0, 0.0, 0.0, 0.0, 0.0, 0.0, 0.0, 0.0, 0.0, 0.0, 0.0, 0.0, 0.0, 0.0, 0.0, 0.0, 0.0, 0.0, 0.0, 0.0, 0.0, 0.0, 0.0, 0.0, 0.0, 0.0, 0.0, 0.0, 0.0, 0.0, 0.0, 0.0, 0.0, 0.0, 0.0, 0.0, 0.0, 0.0, 0.0, 0.0, 0.0, 0.0, 0.0, 0.0, 0.0, 0.0, 0.0, 0.0, 0.0, 0.0, 0.0, 0.0, 0.0, 0.0, 0.0, 0.0, 0.0, 0.0, 0.0, 0.0, 0.0, 0.0, 0.0, 0.0, 0.0, 0.0, 0.0, 0.0, 0.0, 0.0, 0.0, 0.0, 0.0, 0.0, 0.0, 0.0, 0.0, 0.0, 0.0, 0.0, 0.0, 0.0, 0.0, 0.0, 0.0, 0.0, 0.0, 0.0, 0.0, 0.0, 0.0, 0.0, 0.0, 0.0, 0.0, 0.0, 0.0, 0.0, 0.0, 0.0, 0.0, 0.0, 0.0, 0.0, 0.0, 0.0, 0.0, 0.0, 0.0, 0.0, 0.0, 0.0, 0.0, 0.0, 0.0, 0.0, 0.0, 0.0, 0.0, 0.0, 0.0, 0.0, 0.0, 0.0, 0.0, 0.0, 0.0, 0.0, 0.0, 0.0, 0.0, 0.0, 0.0, 0.0, 0.0, 0.0, 0.0, 0.0, 0.0, 0.0, 0.0, 0.0, 0.0, 0.0, 0.0, 0.0, 0.0, 0.0, 0.0, 0.0, 0.0, 0.0, 0.0, 0.0, 0.0, 0.0, 0.0, 0.0, 0.0, 0.0, 0.0, 0.0, 0.0, 0.0, 0.0, 0.0, 0.0, 0.0, 0.0, 0.0, 0.0, 0.0, 0.0, 0.0, 0.0, 0.0, 0.0, 0.0, 0.0, 0.0, 0.0, 0.0, 0.0, 0.0, 0.0, 0.0, 0.0, 0.0, 0.0, 0.0, 0.0, 0.0, 0.0, 0.0, 0.0, 0.0, 0.0, 0.0, 0.0, 0.0, 0.0, 0.0, 0.0, 0.0, 0.0, 0.0, 0.0, 0.0, 0.0, 0.0, 0.0, 0.0, 0.0, 0.0, 0.0, 0.0, 0.0, 0.0, 0.0, 0.0, 0.0, 0.0, 0.0, 0.0, 0.0, 0.0, 0.0, 0.0, 0.0, 0.0, 0.0, 0.0, 0.0, 0.0, 0.0, 0.0, 0.0, 0.0, 0.0, 0.0, 0.0, 0.0, 0.0, 0.0, 0.0, 0.0, 0.0, 0.0, 0.0, 0.0, 0.0, 0.0, 0.0, 0.0, 0.0, 0.0, 0.0, 0.0, 0.0, 0.0, 0.0, 0.0, 0.0, 0.0, 0.0, 0.0, 0.0, 0.0, 0.0, 0.0, 0.0, 0.0, 0.0, 0.0, 0.0, 0.0, 0.0, 0.0, 0.0, 0.0, 0.0, 0.0, 0.0, 0.0, 0.0, 0.0, 0.0, 0.0, 0.0, 0.0, 0.0, 0.0, 0.0, 0.0, 0.0, 0.0, 0.0, 0.0, 0.0, 0.0, 0.0, 0.0, 0.0, 0.0, 0.0, 0.0, 0.0, 0.0, 0.0, 0.0, 0.0, 0.0, 0.0, 0.0, 0.0, 0.0, 0.0, 0.0, 0.0, 0.0, 0.0, 0.0, 0.0, 0.0, 0.0, 0.0, 0.0, 0.0, 0.0, 0.0, 0.0, 0.0, 0.0, 0.0, 0.0, 0.0, 0.0, 0.0, 0.0, 0.0, 0.0, 0.0, 0.0, 0.0, 0.0, 0.0, 0.0, 0.0, 0.0, 0.0, 0.0, 0.0, 0.0, 0.0, 0.0, 0.0, 0.0, 0.0, 0.0, 0.0, 0.0, 0.0, 0.0, 0.0, 0.0, 0.0, 0.0, 0.0, 0.0, 0.0, 0.0, 0.0, 0.0, 0.0, 0.0, 0.0, 0.0, 0.0, 0.0, 0.0, 0.0, 0.0, 0.0, 0.0, 0.0, 0.0, 0.0, 0.0, 0.0, 0.0, 0.0, 0.0, 0.0, 0.0, 0.0, 0.0, 0.0, 0.0, 0.0, 0.0, 0.0, 0.0, 0.0, 0.0, 0.0, 0.0, 0.0, 0.0, 0.0, 0.0, 0.0, 0.0, 0.0, 0.0, 0.0, 0.0, 0.0, 0.0, 0.0, 0.0, 0.0, 0.0, 0.0, 0.0, 0.0, 0.0, 0.0, 0.0, 0.0, 0.0, 0.0, 0.0, 0.0, 0.0, 0.0, 0.0, 0.0, 0.0, 0.0, 0.0, 0.0, 0.0, 0.0, 0.0, 0.0, 0.0, 0.0, 0.0, 0.0, 0.0, 0.0, 0.0, 0.0, 0.0, 0.0, 0.0, 0.0, 0.0, 0.0, 0.0, 0.0, 0.0, 0.0, 0.0, 0.0, 0.0, 0.0, 0.0, 0.0, 0.0, 0.0, 0.0, 0.0, 0.0, 0.0, 0.0, 0.0, 0.0, 0.0, 0.0, 0.0, 0.0, 0.0, 0.0, 0.0, 0.0, 0.0, 0.0, 0.0, 0.0, 0.0, 0.0, 0.0, 0.0, 0.0, 0.0, 0.0, 0.0, 0.0, 0.0, 0.0, 0.0, 0.0, 0.0, 0.0, 0.0, 0.0, 0.0, 0.0, 0.0, 0.0, 0.0, 0.0, 0.0, 0.0, 0.0, 0.0, 0.0, 0.0, 0.0, 0.0, 0.0, 0.0, 0.0, 0.0, 0.0, 0.0, 0.0, 0.0, 0.0, 0.0, 0.0, 0.0, 0.0, 0.0, 0.0, 0.0, 0.0, 0.0, 0.0, 0.0, 0.0, 0.0, 0.0, 0.0, 0.0, 0.0, 0.0, 0.0, 0.0, 0.0, 0.0, 0.0, 0.0, 0.0, 0.0, 0.0, 0.0, 0.0, 0.0, 0.0, 0.0, 0.0, 0.0, 0.0, 0.0, 0.0, 0.0, 0.0, 0.0, 0.0, 0.0, 0.0, 0.0, 0.0, 0.0, 0.0, 0.0, 0.0, 0.0, 0.0, 0.0, 0.0, 0.0, 0.0, 0.0, 0.0, 0.0, 0.0, 0.0, 0.0, 0.0, 0.0, 0.0, 0.0, 0.0, 0.0, 0.0, 0.0, 0.0, 0.0, 0.0, 0.0, 0.0, 0.0, 0.0, 0.0, 0.0, 0.0, 0.0, 0.0, 0.0, 0.0, 0.0, 0.0, 0.0, 0.0, 0.0, 0.0, 0.0, 0.0, 0.0, 0.0, 0.0, 0.0, 0.0, 0.0, 0.0, 0.0, 0.0, 0.0, 0.0, 0.0, 0.0, 0.0, 0.0, 0.0, 0.0, 0.0, 0.0, 0.0, 0.0, 0.0, 0.0, 0.0, 0.0, 0.0, 0.0, 0.0, 0.0, 0.0, 0.0, 0.0, 0.0, 0.0, 0.0, 0.0, 0.0, 0.0, 0.0, 0.0, 0.0, 0.0, 0.0, 0.0, 0.0, 0.0, 0.0, 0.0, 0.0, 0.0, 0.0, 0.0, 0.0, 0.0, 0.0, 0.0, 0.0, 0.0, 0.0, 0.0, 0.0, 0.0, 0.0, 0.0, 0.0, 0.0, 0.0, 0.0, 0.0, 0.0, 0.0, 0.0, 0.0, 0.0, 0.0, 0.0, 0.0, 0.0, 0.0, 0.0, 0.0, 0.0, 0.0, 0.0, 0.0, 0.0, 0.0, 0.0, 0.0, 0.0, 0.0, 0.0, 0.0, 0.0, 0.0, 0.0, 0.0, 0.0, 0.0, 0.0, 0.0, 0.0, 0.0, 0.0, 0.0, 0.0, 0.0, 0.0, 0.0, 0.0, 0.0, 0.0, 0.0, 0.0, 0.0, 0.0, 0.0, 0.0, 0.0, 0.0, 0.0, 0.0, 0.0, 0.0, 0.0, 0.0, 0.0, 0.0, 0.0, 0.0, 0.0, 0.0, 0.0, 0.0, 0.0, 0.0, 0.0, 0.0, 0.0, 0.0, 0.0, 0.0, 0.0, 0.0, 0.0, 0.0, 0.0, 0.0, 0.0, 0.0, 0.0, 0.0, 0.0, 0.0, 0.0, 0.0, 0.0, 0.0, 0.0, 0.0, 0.0, 0.0, 0.0, 0.0, 0.0, 0.0, 0.0, 0.0, 0.0, 0.0, 0.0, 0.0, 0.0, 0.0, 0.0, 0.0, 0.0, 0.0, 0.0, 0.0, 0.0, 0.0, 0.0, 0.0, 0.0, 0.0, 0.0, 0.0, 0.0, 0.0, 0.0, 0.0, 0.0, 0.0, 0.0, 0.0, 0.0, 0.0, 0.0, 0.0, 0.0, 0.0, 0.0, 0.0, 0.0, 0.0, 0.0, 0.0, 0.0, 0.0, 0.0, 0.0, 0.0, 0.0, 0.0, 0.0, 0.0, 0.0, 0.0, 0.0, 0.0, 0.0, 0.0, 0.0, 0.0, 0.0, 0.0, 0.0, 0.0, 0.0, 0.0, 0.0, 0.0, 0.0, 0.0, 0.0, 0.0, 0.0, 0.0, 0.0, 0.0, 0.0, 0.0, 0.0, 0.0, 0.0, 0.0, 0.0, 0.0, 0.0, 0.0, 0.0, 0.0, 0.0, 0.0, 0.0, 0.0, 0.0, 0.0, 0.0, 0.0, 0.0, 0.0, 0.0, 0.0, 0.0, 0.0, 0.0, 0.0])
me_cylinder_001.update()

# ---- objects
ob_base = bpy.data.objects.new('base', me_cylinder)
ob_segment = bpy.data.objects.new('segment', me_cylinder_001)

# ---- transforms, parenting, visibility, modifiers, constraints
ob_base.location = (0.0, 0.0, 0.0)
ob_segment.location = (0.0, 0.0, 20.12)
ob_segment.scale = (0.9247, 0.9247, 0.9247)

# ---- collection membership
col_collection.objects.link(ob_base)
col_collection.objects.link(ob_segment)

# ---- scene / render settings (as saved in the file)
scene.frame_start = 1; scene.frame_end = 250; scene.frame_set(1)
scene.render.engine = 'BLENDER_EEVEE_NEXT'
scene.cycles.sampling_pattern = 'TABULATED_SOBOL'
scene.cycles.use_light_tree = False
scene.view_settings.view_transform = 'Filmic'
bpy.context.view_layer.update()

# ---- added for rendering (the .blend has no active camera and no usable light): camera, sun
cam_auto = bpy.data.cameras.new('AutoCamera')
cam_auto.lens = 50.0
cam_auto.sensor_width = 36.0
cam_auto.clip_end = 1850.69
ob_auto_camera = bpy.data.objects.new('AutoCamera', cam_auto)
scene.collection.objects.link(ob_auto_camera)
ob_auto_camera.location = (105.453, -126.543, 140.928)
ob_auto_camera.rotation_euler = (1.09748, -7.21219e-08, 0.694738)
scene.camera = ob_auto_camera
light_auto_sun = bpy.data.lights.new('AutoSun', 'SUN')
light_auto_sun.energy = 3.0
light_auto_sun.angle = 0.0523599
ob_auto_sun = bpy.data.objects.new('AutoSun', light_auto_sun)
scene.collection.objects.link(ob_auto_sun)
ob_auto_sun.rotation_euler = (0.872665, 0.174533, 0.523599)
bpy.context.view_layer.update()
